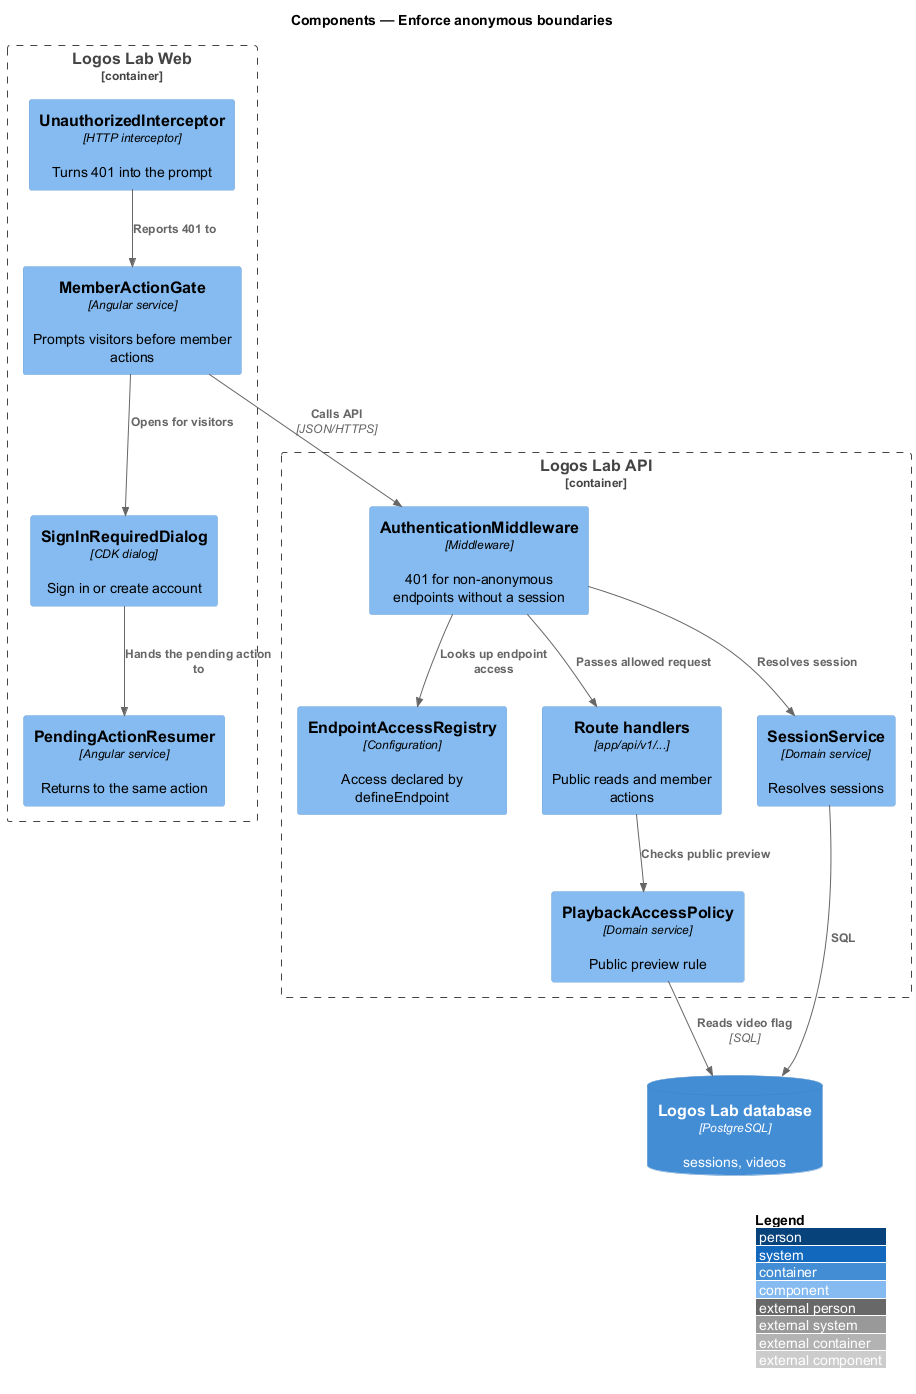

The diagram above was rendered by PlantUML. Its source (embedded in the PNG):
@startuml
!include <C4/C4_Component>
LAYOUT_WITH_LEGEND()
title Components — Enforce anonymous boundaries

Container_Boundary(web, "Logos Lab Web") {
  Component(gate, "MemberActionGate", "Angular service", "Prompts visitors before member actions")
  Component(dialog, "SignInRequiredDialog", "CDK dialog", "Sign in or create account")
  Component(resumer, "PendingActionResumer", "Angular service", "Returns to the same action")
  Component(icpt, "UnauthorizedInterceptor", "HTTP interceptor", "Turns 401 into the prompt")
}
Container_Boundary(api, "Logos Lab API") {
  Component(authn, "AuthenticationMiddleware", "Middleware", "401 for non-anonymous endpoints without a session")
  Component(registry, "EndpointAccessRegistry", "Configuration", "Access declared by defineEndpoint")
  Component(routes, "Route handlers", "app/api/v1/...", "Public reads and member actions")
  Component(play, "PlaybackAccessPolicy", "Domain service", "Public preview rule")
  Component(sessions, "SessionService", "Domain service", "Resolves sessions")
}
ContainerDb(db, "Logos Lab database", "PostgreSQL", "sessions, videos")
Rel(gate, dialog, "Opens for visitors")
Rel(dialog, resumer, "Hands the pending action to")
Rel(icpt, gate, "Reports 401 to")
Rel(gate, authn, "Calls API", "JSON/HTTPS")
Rel(authn, registry, "Looks up endpoint access")
Rel(authn, sessions, "Resolves session")
Rel(authn, routes, "Passes allowed request")
Rel(routes, play, "Checks public preview")
Rel(sessions, db, "SQL")
Rel(play, db, "Reads video flag", "SQL")
@enduml